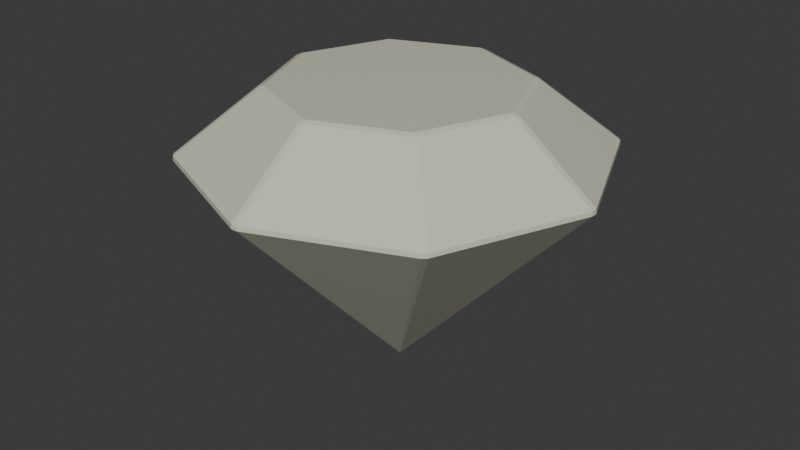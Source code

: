 # Source: Crystall.blend  (saved by Blender 4.0.36; exported with 4.5.12 LTS)
import bpy
from mathutils import Matrix  # noqa: F401  (used for matrix-valued properties, if any)

bpy.ops.wm.read_factory_settings(use_empty=True)
scene = bpy.context.scene
scene.name = 'Scene'

# ---- collections
col_collection = bpy.data.collections.new('Collection'); scene.collection.children.link(col_collection)

# ---- materials (node trees are filled in below, after node groups)
mat_x = bpy.data.materials.new('Материал')
mat_x.use_transparent_shadow = False
mat_x.diffuse_color = (0.7886, 0.7954, 0.6356, 1.0)
mat_x.roughness = 0.04259
mat_x.specular_intensity = 0.5694
mat_x.metallic = 0.1569

# ---- material node trees
mat_x.use_nodes = True; mat_x.node_tree.nodes.clear()
_N = mat_x.node_tree.nodes; _L = mat_x.node_tree.links
n0 = _N.new('ShaderNodeBsdfPrincipled'); n0.name = 'Principled BSDF'; n0.location = (10, 300)
n0.inputs[0].default_value = (0.7886, 0.7954, 0.6356, 1.0)
n0.inputs[1].default_value = 0.1569
n0.inputs[2].default_value = 0.04259
n0.inputs[3].default_value = 1.45
n0.inputs[13].default_value = 0.5694
n0.inputs[27].default_value = (0.0, 0.0, 0.0, 1.0)
n0.inputs[28].default_value = 1.0
n1 = _N.new('ShaderNodeOutputMaterial'); n1.name = 'Material Output'; n1.location = (300, 300)
n2 = _N.new('ShaderNodeNormalMap'); n2.name = 'Normal Map'; n2.location = (-300, -300)
n2.label = 'Normal/Map'
n2.inputs[0].default_value = 0.0
_L.new(n0.outputs[0], n1.inputs[0])
_L.new(n2.outputs[0], n0.inputs[5])
n1.is_active_output = True

# ---- world
world_world = bpy.data.worlds.new('World'); scene.world = world_world
world_world.use_nodes = True; world_world.node_tree.nodes.clear()
_N = world_world.node_tree.nodes; _L = world_world.node_tree.links
n0 = _N.new('ShaderNodeOutputWorld'); n0.name = 'World Output'; n0.location = (300, 300)
n1 = _N.new('ShaderNodeBackground'); n1.name = 'Background'; n1.location = (10, 300)
n1.inputs[0].default_value = (0.05088, 0.05088, 0.05088, 1.0)
_L.new(n1.outputs[0], n0.inputs[0])
n0.is_active_output = True
world_world.color = (0.05088, 0.05088, 0.05088)
world_world.use_sun_shadow = False
world_world.sun_shadow_jitter_overblur = 0.0

# ---- meshes
me_x = bpy.data.meshes.new('Цилиндр')
me_x.from_pydata([(6.057e-09, -1.137e-07, 0.04429), (8.954e-09, 0.3796, 0.9488), (0.009522, 0.3944, 0.9425), (-0.009522, 0.3944, 0.9425), (0.2722, 0.2856, 0.9425), (0.2684, 0.2684, 0.9488), (0.2856, 0.2722, 0.9425), (0.3944, 0.009522, 0.9425), (0.3796, -1.151e-07, 0.9488), (0.3944, -0.009522, 0.9425), (0.2856, -0.2722, 0.9425), (0.2684, -0.2684, 0.9488), (0.2722, -0.2856, 0.9425), (0.009522, -0.3944, 0.9425), (9.218e-09, -0.3796, 0.9488), (-0.009522, -0.3944, 0.9425), (-0.2722, -0.2856, 0.9425), (-0.2684, -0.2684, 0.9488), (-0.2856, -0.2722, 0.9425), (-0.3944, -0.009522, 0.9425), (-0.3796, -1.151e-07, 0.9488), (-0.3944, 0.009522, 0.9425), (-0.2856, 0.2722, 0.9425), (-0.2684, 0.2684, 0.9488), (-0.2722, 0.2856, 0.9425), (0.009522, 0.6426, 0.7495), (0.00939, 0.644, 0.7356), (-0.00939, 0.644, 0.7356), (-0.009522, 0.6426, 0.7495), (0.4476, 0.4611, 0.7495), (0.4611, 0.4476, 0.7495), (0.462, 0.4487, 0.7356), (0.4487, 0.462, 0.7356), (0.6426, 0.009522, 0.7495), (0.6426, -0.009522, 0.7495), (0.644, -0.00939, 0.7356), (0.644, 0.00939, 0.7356), (0.4611, -0.4476, 0.7495), (0.4476, -0.4611, 0.7495), (0.4487, -0.462, 0.7356), (0.462, -0.4487, 0.7356), (0.009522, -0.6426, 0.7495), (-0.009522, -0.6426, 0.7495), (-0.00939, -0.644, 0.7356), (0.00939, -0.644, 0.7356), (-0.4476, -0.4611, 0.7495), (-0.4611, -0.4476, 0.7495), (-0.462, -0.4487, 0.7356), (-0.4487, -0.462, 0.7356), (-0.6426, -0.009522, 0.7495), (-0.6426, 0.009522, 0.7495), (-0.644, 0.00939, 0.7356), (-0.644, -0.00939, 0.7356), (-0.4611, 0.4476, 0.7495), (-0.4476, 0.4611, 0.7495), (-0.4487, 0.462, 0.7356), (-0.462, 0.4487, 0.7356)], [], [(54, 24, 3, 28), (34, 9, 10, 37), (38, 12, 13, 41), (42, 15, 16, 45), (46, 18, 19, 49), (50, 21, 22, 53), (25, 2, 4, 29), (30, 6, 7, 33), (5, 1, 23, 20, 17, 14, 11, 8), (0, 55, 27), (0, 51, 56), (0, 47, 52), (0, 43, 48), (0, 39, 44), (0, 35, 40), (0, 31, 36), (1, 2, 3), (4, 5, 6), (7, 8, 9), (10, 11, 12), (13, 14, 15), (16, 17, 18), (19, 20, 21), (22, 23, 24), (25, 26, 27, 28), (29, 30, 31, 32), (33, 34, 35, 36), (37, 38, 39, 40), (41, 42, 43, 44), (45, 46, 47, 48), (49, 50, 51, 52), (53, 54, 55, 56), (4, 2, 1, 5), (28, 3, 2, 25), (7, 6, 5, 8), (10, 9, 8, 11), (13, 12, 11, 14), (16, 15, 14, 17), (19, 18, 17, 20), (22, 21, 20, 23), (3, 24, 23, 1), (0, 27, 26), (6, 30, 29, 4), (9, 34, 33, 7), (12, 38, 37, 10), (15, 42, 41, 13), (18, 46, 45, 16), (21, 50, 49, 19), (24, 54, 53, 22), (54, 28, 27, 55), (50, 53, 56, 51), (46, 49, 52, 47), (42, 45, 48, 43), (38, 41, 44, 39), (34, 37, 40, 35), (30, 33, 36, 31), (25, 29, 32, 26), (31, 0, 32), (35, 0, 36), (39, 0, 40), (43, 0, 44), (47, 0, 48), (51, 0, 52), (55, 0, 56), (0, 26, 32)])
me_x.polygons.foreach_set('use_smooth', [True] * 65)
_k = set([(0, 26), (0, 27), (0, 31), (0, 32), (0, 35), (0, 36), (0, 39), (0, 40), (0, 43), (0, 44), (0, 47), (0, 48), (0, 51), (0, 52), (0, 55), (0, 56), (1, 2), (1, 3), (1, 5), (1, 23), (2, 3), (2, 4), (2, 25), (3, 24), (3, 28), (4, 5), (4, 6), (4, 29), (5, 6), (5, 8), (6, 7), (6, 30), (7, 8), (7, 9), (7, 33), (8, 9), (8, 11), (9, 10), (9, 34), (10, 11), (10, 12), (10, 37), (11, 12), (11, 14), (12, 13), (12, 38), (13, 14), (13, 15), (13, 41), (14, 15), (14, 17), (15, 16), (15, 42), (16, 17), (16, 18), (16, 45), (17, 18), (17, 20), (18, 19), (18, 46), (19, 20), (19, 21), (19, 49), (20, 21), (20, 23), (21, 22), (21, 50), (22, 23), (22, 24), (22, 53), (23, 24), (24, 54), (25, 26), (25, 28), (25, 29), (26, 27), (26, 32), (27, 28), (27, 55), (28, 54), (29, 30), (29, 32), (30, 31), (30, 33), (31, 32), (31, 36), (33, 34), (33, 36), (34, 35), (34, 37), (35, 36), (35, 40), (37, 38), (37, 40), (38, 39), (38, 41), (39, 40), (39, 44), (41, 42), (41, 44), (42, 43), (42, 45), (43, 44), (43, 48), (45, 46), (45, 48), (46, 47), (46, 49), (47, 48), (47, 52), (49, 50), (49, 52), (50, 51), (50, 53), (51, 52), (51, 56), (53, 54), (53, 56), (54, 55), (55, 56)])
me_x.attributes.new('sharp_edge', 'BOOLEAN', 'EDGE').data.foreach_set('value', [ (min(e.vertices), max(e.vertices)) in _k for e in me_x.edges])
_uv = me_x.uv_layers.new(name='UVКарта')
_uv.uv.foreach_set('vector', [0.1222, 0.7577, 0.1212, 0.9923, 0.003758, 0.9923, 0.002759, 0.7577, 0.7472, 0.7577, 0.7462, 0.9923, 0.6288, 0.9923, 0.6278, 0.7577, 0.6222, 0.7577, 0.6212, 0.9923, 0.5038, 0.9923, 0.5028, 0.7577, 0.4972, 0.7577, 0.4962, 0.9923, 0.3788, 0.9923, 0.3778, 0.7577, 0.3722, 0.7577, 0.3712, 0.9923, 0.2538, 0.9923, 0.2528, 0.7577, 0.2472, 0.7577, 0.2462, 0.9923, 0.1288, 0.9923, 0.1278, 0.7577, 0.9972, 0.7577, 0.9962, 0.9923, 0.8788, 0.9923, 0.8778, 0.7577, 0.8722, 0.7577, 0.8712, 0.9923, 0.7538, 0.9923, 0.7528, 0.7577, 0.4151, 0.4151, 0.25, 0.4835, 0.08492, 0.4151, 0.01654, 0.25, 0.08492, 0.08492, 0.25, 0.01654, 0.4151, 0.08492, 0.4835, 0.25, 0.1225, 0.5101, 0.1225, 0.7474, 0.003833, 0.7474, 0.2475, 0.5101, 0.2475, 0.7474, 0.1288, 0.7474, 0.3725, 0.5101, 0.3725, 0.7474, 0.2538, 0.7474, 0.4975, 0.5101, 0.4975, 0.7474, 0.3788, 0.7474, 0.6225, 0.5101, 0.6225, 0.7474, 0.5038, 0.7474, 0.7475, 0.5101, 0.7475, 0.7474, 0.6288, 0.7474, 0.8725, 0.5101, 0.8725, 0.7474, 0.7538, 0.7474, 0.25, 0.4835, 0.2541, 0.4883, 0.2459, 0.4883, 0.4156, 0.4214, 0.4151, 0.4151, 0.4214, 0.4156, 0.4883, 0.2541, 0.4835, 0.25, 0.4883, 0.2459, 0.4214, 0.08438, 0.4151, 0.08492, 0.4156, 0.0786, 0.2541, 0.01169, 0.25, 0.01654, 0.2459, 0.01169, 0.08438, 0.0786, 0.08492, 0.08492, 0.0786, 0.08438, 0.01169, 0.2459, 0.01654, 0.25, 0.01169, 0.2541, 0.0786, 0.4156, 0.08492, 0.4151, 0.08438, 0.4214, 0.9967, 0.75, 0.9975, 0.7474, 1.0, 0.7467, 1.0, 0.7491, 0.8778, 0.7577, 0.875, 0.76, 0.875, 0.7528, 0.8782, 0.75, 0.75, 0.76, 0.7472, 0.7577, 0.7468, 0.75, 0.75, 0.7528, 0.625, 0.76, 0.6222, 0.7577, 0.6218, 0.75, 0.625, 0.7528, 0.5, 0.76, 0.4972, 0.7577, 0.4968, 0.75, 0.5, 0.7528, 0.375, 0.76, 0.3722, 0.7577, 0.3718, 0.75, 0.375, 0.7528, 0.2528, 0.7577, 0.25, 0.76, 0.25, 0.7528, 0.2532, 0.75, 0.1278, 0.7577, 0.125, 0.76, 0.125, 0.7528, 0.1282, 0.75, 0.4156, 0.4214, 0.2541, 0.4883, 0.25, 0.4835, 0.4151, 0.4151, 0.002759, 0.7577, 0.003758, 0.9923, 0.0, 0.9946, 0.0, 0.76, 0.4883, 0.2541, 0.4214, 0.4156, 0.4151, 0.4151, 0.4835, 0.25, 0.4214, 0.08438, 0.4883, 0.2459, 0.4835, 0.25, 0.4151, 0.08492, 0.2541, 0.01169, 0.4156, 0.0786, 0.4151, 0.08492, 0.25, 0.01654, 0.08438, 0.0786, 0.2459, 0.01169, 0.25, 0.01654, 0.08492, 0.08492, 0.01169, 0.2459, 0.0786, 0.08438, 0.08492, 0.08492, 0.01654, 0.25, 0.0786, 0.4156, 0.01169, 0.2541, 0.01654, 0.25, 0.08492, 0.4151, 0.2459, 0.4883, 0.08438, 0.4214, 0.08492, 0.4151, 0.25, 0.4835, 0.1225, 0.5101, 0.003833, 0.7474, 0.001629, 0.7467, 0.8712, 0.9923, 0.8722, 0.7577, 0.8778, 0.7577, 0.8788, 0.9923, 0.7462, 0.9923, 0.7472, 0.7577, 0.7528, 0.7577, 0.7538, 0.9923, 0.6212, 0.9923, 0.6222, 0.7577, 0.6278, 0.7577, 0.6288, 0.9923, 0.4962, 0.9923, 0.4972, 0.7577, 0.5028, 0.7577, 0.5038, 0.9923, 0.3712, 0.9923, 0.3722, 0.7577, 0.3778, 0.7577, 0.3788, 0.9923, 0.2462, 0.9923, 0.2472, 0.7577, 0.2528, 0.7577, 0.2538, 0.9923, 0.1212, 0.9923, 0.1222, 0.7577, 0.1278, 0.7577, 0.1288, 0.9923, 0.1222, 0.7577, 0.002759, 0.7577, 0.003833, 0.7474, 0.1225, 0.7474, 0.2472, 0.7577, 0.1278, 0.7577, 0.1288, 0.7474, 0.2475, 0.7474, 0.3722, 0.7577, 0.2528, 0.7577, 0.2538, 0.7474, 0.3725, 0.7474, 0.4972, 0.7577, 0.3778, 0.7577, 0.3788, 0.7474, 0.4975, 0.7474, 0.6222, 0.7577, 0.5028, 0.7577, 0.5038, 0.7474, 0.6225, 0.7474, 0.7472, 0.7577, 0.6278, 0.7577, 0.6288, 0.7474, 0.7475, 0.7474, 0.8722, 0.7577, 0.7528, 0.7577, 0.7538, 0.7474, 0.8725, 0.7474, 0.9972, 0.7577, 0.8778, 0.7577, 0.8788, 0.7474, 0.9975, 0.7474, 0.8766, 0.7467, 0.9975, 0.5101, 0.8788, 0.7474, 0.7475, 0.7474, 0.75, 0.5095, 0.75, 0.7467, 0.6225, 0.7474, 0.625, 0.5095, 0.625, 0.7467, 0.4975, 0.7474, 0.5, 0.5095, 0.5, 0.7467, 0.3725, 0.7474, 0.375, 0.5095, 0.375, 0.7467, 0.2516, 0.7467, 0.3725, 0.5101, 0.2538, 0.7474, 0.1266, 0.7467, 0.2475, 0.5101, 0.1288, 0.7474, 0.9975, 0.5101, 0.9975, 0.7474, 0.8788, 0.7474])
me_x.materials.append(mat_x)
me_x.update()
me_x.normals_split_custom_set([tuple(v) for v in zip(*[iter([-0.2464, 0.5949, 0.7651, -0.2464, 0.5949, 0.7651, -0.2464, 0.5949, 0.7651, -0.2464, 0.5949, 0.7651, 0.5949, -0.2464, 0.7651, 0.5949, -0.2464, 0.7651, 0.5949, -0.2464, 0.7651, 0.5949, -0.2464, 0.7651, 0.2464, -0.5949, 0.7651, 0.2464, -0.5949, 0.7651, 0.2464, -0.5949, 0.7651, 0.2464, -0.5949, 0.7651, -0.2464, -0.5949, 0.7651, -0.2464, -0.5949, 0.7651, -0.2464, -0.5949, 0.7651, -0.2464, -0.5949, 0.7651, -0.5949, -0.2464, 0.7651, -0.5949, -0.2464, 0.7651, -0.5949, -0.2464, 0.7651, -0.5949, -0.2464, 0.7651, -0.5949, 0.2464, 0.7651, -0.5949, 0.2464, 0.7651, -0.5949, 0.2464, 0.7651, -0.5949, 0.2464, 0.7651, 0.2464, 0.5949, 0.7651, 0.2464, 0.5949, 0.7651, 0.2464, 0.5949, 0.7651, 0.2464, 0.5949, 0.7651, 0.5949, 0.2464, 0.7651, 0.5949, 0.2464, 0.7651, 0.5949, 0.2464, 0.7651, 0.5949, 0.2464, 0.7651, -7.313e-08, 0.0, 1.0, -7.313e-08, 0.0, 1.0, -7.313e-08, 0.0, 1.0, -7.313e-08, 0.0, 1.0, -7.313e-08, 0.0, 1.0, -7.313e-08, 0.0, 1.0, -7.313e-08, 0.0, 1.0, -7.313e-08, 0.0, 1.0, -0.2893, 0.6985, -0.6545, -0.2893, 0.6985, -0.6545, -0.2893, 0.6985, -0.6545, -0.6985, 0.2893, -0.6545, -0.6985, 0.2893, -0.6545, -0.6985, 0.2893, -0.6545, -0.6985, -0.2893, -0.6545, -0.6985, -0.2893, -0.6545, -0.6985, -0.2893, -0.6545, -0.2893, -0.6985, -0.6545, -0.2893, -0.6985, -0.6545, -0.2893, -0.6985, -0.6545, 0.2893, -0.6985, -0.6545, 0.2893, -0.6985, -0.6545, 0.2893, -0.6985, -0.6545, 0.6985, -0.2893, -0.6545, 0.6985, -0.2893, -0.6545, 0.6985, -0.2893, -0.6545, 0.6985, 0.2893, -0.6545, 0.6985, 0.2893, -0.6545, 0.6985, 0.2893, -0.6545, 0.0, 0.3924, 0.9198, 0.0, 0.3924, 0.9198, 0.0, 0.3924, 0.9198, 0.2775, 0.2775, 0.9198, 0.2775, 0.2775, 0.9198, 0.2775, 0.2775, 0.9198, 0.3924, 0.0, 0.9198, 0.3924, 0.0, 0.9198, 0.3924, 0.0, 0.9198, 0.2775, -0.2775, 0.9198, 0.2775, -0.2775, 0.9198, 0.2775, -0.2775, 0.9198, 0.0, -0.3924, 0.9198, 0.0, -0.3924, 0.9198, 0.0, -0.3924, 0.9198, -0.2775, -0.2775, 0.9198, -0.2775, -0.2775, 0.9198, -0.2775, -0.2775, 0.9198, -0.3924, 0.0, 0.9198, -0.3924, 0.0, 0.9198, -0.3924, 0.0, 0.9198, -0.2775, 0.2775, 0.9198, -0.2775, 0.2775, 0.9198, -0.2775, 0.2775, 0.9198, 0.0, 0.995, 0.1002, 0.0, 0.995, 0.1002, 0.0, 0.995, 0.1002, 0.0, 0.995, 0.1002, 0.7035, 0.7035, 0.1002, 0.7035, 0.7035, 0.1002, 0.7035, 0.7035, 0.1002, 0.7035, 0.7035, 0.1002, 0.995, 0.0, 0.1002, 0.995, 0.0, 0.1002, 0.995, 0.0, 0.1002, 0.995, 0.0, 0.1002, 0.7035, -0.7035, 0.1002, 0.7035, -0.7035, 0.1002, 0.7035, -0.7035, 0.1002, 0.7035, -0.7035, 0.1002, 0.0, -0.995, 0.1002, 0.0, -0.995, 0.1002, 0.0, -0.995, 0.1002, 0.0, -0.995, 0.1002, -0.7035, -0.7035, 0.1002, -0.7035, -0.7035, 0.1002, -0.7035, -0.7035, 0.1002, -0.7035, -0.7035, 0.1002, -0.995, 0.0, 0.1002, -0.995, 0.0, 0.1002, -0.995, 0.0, 0.1002, -0.995, 0.0, 0.1002, -0.7035, 0.7035, 0.1002, -0.7035, 0.7035, 0.1002, -0.7035, 0.7035, 0.1002, -0.7035, 0.7035, 0.1002, 0.1311, 0.3166, 0.9395, 0.1311, 0.3166, 0.9395, 0.1311, 0.3166, 0.9395, 0.1311, 0.3166, 0.9395, 0.0, 0.6138, 0.7895, 0.0, 0.6138, 0.7895, 0.0, 0.6138, 0.7895, 0.0, 0.6138, 0.7895, 0.3166, 0.1311, 0.9395, 0.3166, 0.1311, 0.9395, 0.3166, 0.1311, 0.9395, 0.3166, 0.1311, 0.9395, 0.3166, -0.1311, 0.9395, 0.3166, -0.1311, 0.9395, 0.3166, -0.1311, 0.9395, 0.3166, -0.1311, 0.9395, 0.1311, -0.3166, 0.9395, 0.1311, -0.3166, 0.9395, 0.1311, -0.3166, 0.9395, 0.1311, -0.3166, 0.9395, -0.1311, -0.3166, 0.9395, -0.1311, -0.3166, 0.9395, -0.1311, -0.3166, 0.9395, -0.1311, -0.3166, 0.9395, -0.3166, -0.1311, 0.9395, -0.3166, -0.1311, 0.9395, -0.3166, -0.1311, 0.9395, -0.3166, -0.1311, 0.9395, -0.3166, 0.1311, 0.9395, -0.3166, 0.1311, 0.9395, -0.3166, 0.1311, 0.9395, -0.3166, 0.1311, 0.9395, -0.1311, 0.3166, 0.9395, -0.1311, 0.3166, 0.9395, -0.1311, 0.3166, 0.9395, -0.1311, 0.3166, 0.9395, 0.0, 0.7317, -0.6816, 0.0, 0.7317, -0.6816, 0.0, 0.7317, -0.6816, 0.434, 0.434, 0.7895, 0.434, 0.434, 0.7895, 0.434, 0.434, 0.7895, 0.434, 0.434, 0.7895, 0.6138, 0.0, 0.7895, 0.6138, 0.0, 0.7895, 0.6138, 0.0, 0.7895, 0.6138, 0.0, 0.7895, 0.434, -0.434, 0.7895, 0.434, -0.434, 0.7895, 0.434, -0.434, 0.7895, 0.434, -0.434, 0.7895, 0.0, -0.6138, 0.7895, 0.0, -0.6138, 0.7895, 0.0, -0.6138, 0.7895, 0.0, -0.6138, 0.7895, -0.434, -0.434, 0.7895, -0.434, -0.434, 0.7895, -0.434, -0.434, 0.7895, -0.434, -0.434, 0.7895, -0.6138, 0.0, 0.7895, -0.6138, 0.0, 0.7895, -0.6138, 0.0, 0.7895, -0.6138, 0.0, 0.7895, -0.434, 0.434, 0.7895, -0.434, 0.434, 0.7895, -0.434, 0.434, 0.7895, -0.434, 0.434, 0.7895, -0.3812, 0.9202, 0.08903, -0.3812, 0.9202, 0.08903, -0.3812, 0.9202, 0.08903, -0.3812, 0.9202, 0.08903, -0.9202, 0.3812, 0.08903, -0.9202, 0.3812, 0.08903, -0.9202, 0.3812, 0.08903, -0.9202, 0.3812, 0.08903, -0.9202, -0.3812, 0.08903, -0.9202, -0.3812, 0.08903, -0.9202, -0.3812, 0.08903, -0.9202, -0.3812, 0.08903, -0.3812, -0.9202, 0.08903, -0.3812, -0.9202, 0.08903, -0.3812, -0.9202, 0.08903, -0.3812, -0.9202, 0.08903, 0.3812, -0.9202, 0.08903, 0.3812, -0.9202, 0.08903, 0.3812, -0.9202, 0.08903, 0.3812, -0.9202, 0.08903, 0.9202, -0.3812, 0.08903, 0.9202, -0.3812, 0.08903, 0.9202, -0.3812, 0.08903, 0.9202, -0.3812, 0.08903, 0.9202, 0.3812, 0.08903, 0.9202, 0.3812, 0.08903, 0.9202, 0.3812, 0.08903, 0.9202, 0.3812, 0.08903, 0.3812, 0.9202, 0.08903, 0.3812, 0.9202, 0.08903, 0.3812, 0.9202, 0.08903, 0.3812, 0.9202, 0.08903, 0.5174, 0.5174, -0.6816, 0.5174, 0.5174, -0.6816, 0.5174, 0.5174, -0.6816, 0.7317, 0.0, -0.6816, 0.7317, 0.0, -0.6816, 0.7317, 0.0, -0.6816, 0.5174, -0.5174, -0.6816, 0.5174, -0.5174, -0.6816, 0.5174, -0.5174, -0.6816, 0.0, -0.7317, -0.6816, 0.0, -0.7317, -0.6816, 0.0, -0.7317, -0.6816, -0.5174, -0.5174, -0.6816, -0.5174, -0.5174, -0.6816, -0.5174, -0.5174, -0.6816, -0.7317, 0.0, -0.6816, -0.7317, 0.0, -0.6816, -0.7317, 0.0, -0.6816, -0.5174, 0.5174, -0.6816, -0.5174, 0.5174, -0.6816, -0.5174, 0.5174, -0.6816, 0.2893, 0.6985, -0.6545, 0.2893, 0.6985, -0.6545, 0.2893, 0.6985, -0.6545])] * 3)])

# ---- objects
ob_crystall = bpy.data.objects.new('Crystall', me_x)

# ---- transforms, parenting, visibility, modifiers, constraints
ob_crystall.location = (0.0, 0.0, 0.0)
ob_crystall.color = (0.8, 0.8, 0.8, 1.0)

# ---- collection membership
col_collection.objects.link(ob_crystall)

# ---- scene / render settings (as saved in the file)
scene.frame_start = 1; scene.frame_end = 250; scene.frame_set(1)
scene.render.engine = 'BLENDER_EEVEE_NEXT'
scene.cycles.sampling_pattern = 'TABULATED_SOBOL'
bpy.context.view_layer.update()

# ---- added for rendering (the .blend has no active camera and no usable light): camera, sun
cam_auto = bpy.data.cameras.new('AutoCamera')
cam_auto.lens = 50.0
cam_auto.sensor_width = 36.0
cam_auto.clip_end = 1000.0
ob_auto_camera = bpy.data.objects.new('AutoCamera', cam_auto)
scene.collection.objects.link(ob_auto_camera)
ob_auto_camera.location = (1.88157, -2.25788, 2.0018)
ob_auto_camera.rotation_euler = (1.09748, -7.21219e-08, 0.694738)
scene.camera = ob_auto_camera
light_auto_sun = bpy.data.lights.new('AutoSun', 'SUN')
light_auto_sun.energy = 3.0
light_auto_sun.angle = 0.0523599
ob_auto_sun = bpy.data.objects.new('AutoSun', light_auto_sun)
scene.collection.objects.link(ob_auto_sun)
ob_auto_sun.rotation_euler = (0.872665, 0.174533, 0.523599)
bpy.context.view_layer.update()
